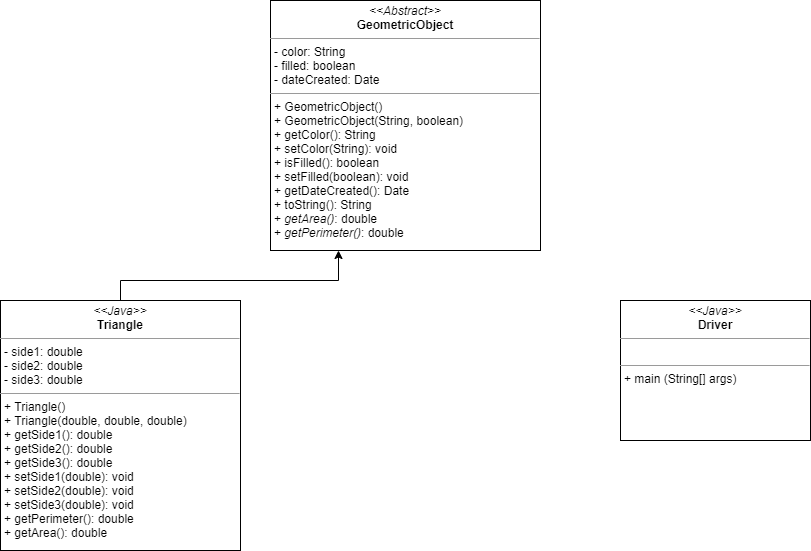

The diagram above was exported from draw.io. Its source (the exported page's mxGraphModel, read from the mxfile embedded in the PNG):
<mxGraphModel dx="1422" dy="822" grid="1" gridSize="10" guides="1" tooltips="1" connect="1" arrows="1" fold="1" page="1" pageScale="1" pageWidth="850" pageHeight="1100" math="0" shadow="0">
  <root>
    <mxCell id="0" />
    <mxCell id="1" parent="0" />
    <mxCell id="03tGOxM0DdJp2OXNe-H--1" value="&lt;p style=&quot;margin: 0px ; margin-top: 4px ; text-align: center&quot;&gt;&lt;i&gt;&amp;lt;&amp;lt;Abstract&amp;gt;&amp;gt;&lt;/i&gt;&lt;br&gt;&lt;b&gt;GeometricObject&lt;/b&gt;&lt;/p&gt;&lt;hr size=&quot;1&quot;&gt;&lt;p style=&quot;margin: 0px ; margin-left: 4px&quot;&gt;- color: String&lt;/p&gt;&lt;p style=&quot;margin: 0px ; margin-left: 4px&quot;&gt;- filled: boolean&lt;/p&gt;&lt;p style=&quot;margin: 0px ; margin-left: 4px&quot;&gt;- dateCreated: Date&lt;/p&gt;&lt;hr size=&quot;1&quot;&gt;&lt;p style=&quot;margin: 0px ; margin-left: 4px&quot;&gt;+ GeometricObject()&lt;br&gt;&lt;/p&gt;&lt;p style=&quot;margin: 0px ; margin-left: 4px&quot;&gt;+ GeometricObject(String, boolean)&lt;/p&gt;&lt;p style=&quot;margin: 0px ; margin-left: 4px&quot;&gt;+ getColor(): String&lt;/p&gt;&lt;p style=&quot;margin: 0px ; margin-left: 4px&quot;&gt;+ setColor(String): void&lt;/p&gt;&lt;p style=&quot;margin: 0px ; margin-left: 4px&quot;&gt;+ isFilled(): boolean&lt;/p&gt;&lt;p style=&quot;margin: 0px ; margin-left: 4px&quot;&gt;+ setFilled(boolean): void&lt;/p&gt;&lt;p style=&quot;margin: 0px ; margin-left: 4px&quot;&gt;+ getDateCreated(): Date&lt;/p&gt;&lt;p style=&quot;margin: 0px ; margin-left: 4px&quot;&gt;+ toString(): String&lt;/p&gt;&lt;p style=&quot;margin: 0px ; margin-left: 4px&quot;&gt;+ &lt;i&gt;getArea()&lt;/i&gt;: double&lt;/p&gt;&lt;p style=&quot;margin: 0px ; margin-left: 4px&quot;&gt;+ &lt;i&gt;getPerimeter()&lt;/i&gt;: double&lt;/p&gt;" style="verticalAlign=top;align=left;overflow=fill;fontSize=12;fontFamily=Helvetica;html=1;" vertex="1" parent="1">
      <mxGeometry x="290" y="20" width="270" height="250" as="geometry" />
    </mxCell>
    <mxCell id="03tGOxM0DdJp2OXNe-H--5" style="edgeStyle=orthogonalEdgeStyle;rounded=0;orthogonalLoop=1;jettySize=auto;html=1;entryX=0.25;entryY=1;entryDx=0;entryDy=0;" edge="1" parent="1" source="03tGOxM0DdJp2OXNe-H--2" target="03tGOxM0DdJp2OXNe-H--1">
      <mxGeometry relative="1" as="geometry">
        <Array as="points">
          <mxPoint x="140" y="300" />
          <mxPoint x="358" y="300" />
        </Array>
      </mxGeometry>
    </mxCell>
    <mxCell id="03tGOxM0DdJp2OXNe-H--2" value="&lt;p style=&quot;margin: 0px ; margin-top: 4px ; text-align: center&quot;&gt;&lt;i&gt;&amp;lt;&amp;lt;Java&amp;gt;&amp;gt;&lt;/i&gt;&lt;br&gt;&lt;b&gt;Triangle&lt;/b&gt;&lt;/p&gt;&lt;hr size=&quot;1&quot;&gt;&lt;p style=&quot;margin: 0px ; margin-left: 4px&quot;&gt;- side1: double&lt;/p&gt;&lt;p style=&quot;margin: 0px ; margin-left: 4px&quot;&gt;- side2: double&lt;/p&gt;&lt;p style=&quot;margin: 0px ; margin-left: 4px&quot;&gt;- side3: double&lt;/p&gt;&lt;hr size=&quot;1&quot;&gt;&lt;p style=&quot;margin: 0px ; margin-left: 4px&quot;&gt;+ Triangle()&lt;/p&gt;&lt;p style=&quot;margin: 0px ; margin-left: 4px&quot;&gt;+ Triangle(double, double, double)&lt;/p&gt;&lt;p style=&quot;margin: 0px ; margin-left: 4px&quot;&gt;+ getSide1(): double&lt;/p&gt;&lt;p style=&quot;margin: 0px ; margin-left: 4px&quot;&gt;+ getSide2(): double&lt;br&gt;&lt;/p&gt;&lt;p style=&quot;margin: 0px ; margin-left: 4px&quot;&gt;+ getSide3(): double&lt;br&gt;&lt;/p&gt;&lt;p style=&quot;margin: 0px ; margin-left: 4px&quot;&gt;+ setSide1(double): void&lt;/p&gt;&lt;p style=&quot;margin: 0px ; margin-left: 4px&quot;&gt;+ setSide2(double): void&lt;br&gt;&lt;/p&gt;&lt;p style=&quot;margin: 0px ; margin-left: 4px&quot;&gt;+ setSide3(double): void&lt;br&gt;&lt;/p&gt;&lt;p style=&quot;margin: 0px ; margin-left: 4px&quot;&gt;+ getPerimeter(): double&lt;/p&gt;&lt;p style=&quot;margin: 0px ; margin-left: 4px&quot;&gt;+ getArea(): double&lt;/p&gt;" style="verticalAlign=top;align=left;overflow=fill;fontSize=12;fontFamily=Helvetica;html=1;" vertex="1" parent="1">
      <mxGeometry x="20" y="320" width="240" height="250" as="geometry" />
    </mxCell>
    <mxCell id="03tGOxM0DdJp2OXNe-H--6" value="&lt;p style=&quot;margin: 0px ; margin-top: 4px ; text-align: center&quot;&gt;&lt;i&gt;&amp;lt;&amp;lt;Java&amp;gt;&amp;gt;&lt;/i&gt;&lt;br&gt;&lt;b&gt;Driver&lt;/b&gt;&lt;/p&gt;&lt;hr size=&quot;1&quot;&gt;&lt;p style=&quot;margin: 0px ; margin-left: 4px&quot;&gt;&lt;br&gt;&lt;/p&gt;&lt;hr size=&quot;1&quot;&gt;&lt;p style=&quot;margin: 0px ; margin-left: 4px&quot;&gt;+ main (String[] args)&lt;/p&gt;" style="verticalAlign=top;align=left;overflow=fill;fontSize=12;fontFamily=Helvetica;html=1;" vertex="1" parent="1">
      <mxGeometry x="640" y="320" width="190" height="140" as="geometry" />
    </mxCell>
  </root>
</mxGraphModel>